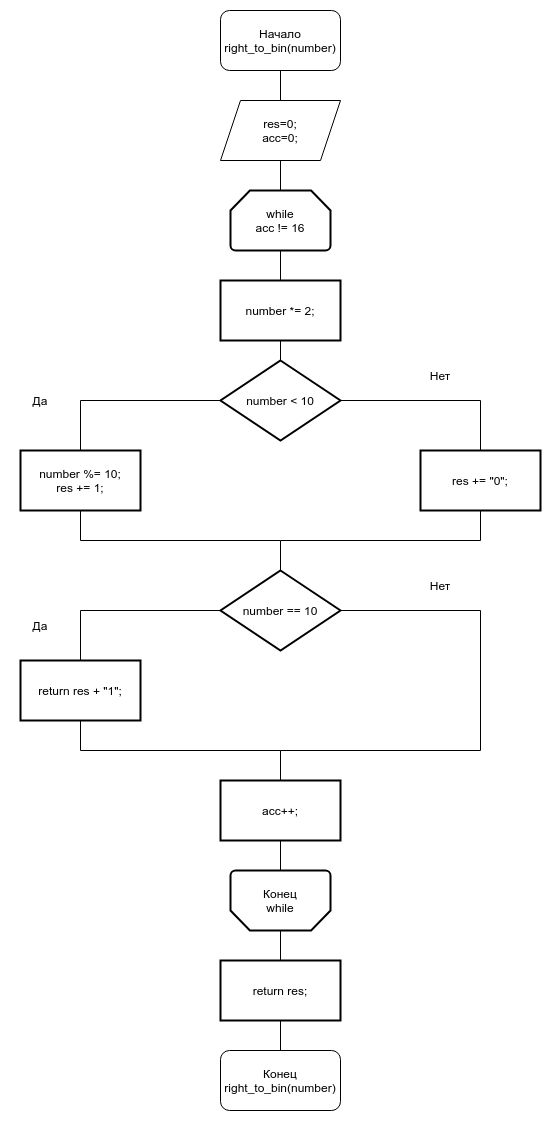

The diagram above was exported from draw.io. Its source (the exported page's mxGraphModel, read from the mxfile embedded in the PNG):
<mxGraphModel dx="866" dy="468" grid="1" gridSize="10" guides="1" tooltips="1" connect="1" arrows="1" fold="1" page="1" pageScale="1" pageWidth="827" pageHeight="1169" math="0" shadow="0">
  <root>
    <mxCell id="0" />
    <mxCell id="1" parent="0" />
    <mxCell id="piiOR_nPRPf_ugBdy0Bp-4" value="" style="edgeStyle=orthogonalEdgeStyle;rounded=0;orthogonalLoop=1;jettySize=auto;html=1;endArrow=none;endFill=0;" parent="1" source="piiOR_nPRPf_ugBdy0Bp-1" target="piiOR_nPRPf_ugBdy0Bp-3" edge="1">
      <mxGeometry relative="1" as="geometry" />
    </mxCell>
    <mxCell id="piiOR_nPRPf_ugBdy0Bp-1" value="Начало right_to_bin(number)" style="rounded=1;whiteSpace=wrap;html=1;" parent="1" vertex="1">
      <mxGeometry x="380" y="70" width="120" height="60" as="geometry" />
    </mxCell>
    <mxCell id="piiOR_nPRPf_ugBdy0Bp-2" value="Конец right_to_bin(number)" style="rounded=1;whiteSpace=wrap;html=1;" parent="1" vertex="1">
      <mxGeometry x="380" y="1110" width="120" height="60" as="geometry" />
    </mxCell>
    <mxCell id="piiOR_nPRPf_ugBdy0Bp-8" style="edgeStyle=orthogonalEdgeStyle;rounded=0;orthogonalLoop=1;jettySize=auto;html=1;exitX=0.5;exitY=1;exitDx=0;exitDy=0;entryX=0.5;entryY=0;entryDx=0;entryDy=0;entryPerimeter=0;endArrow=none;endFill=0;" parent="1" source="piiOR_nPRPf_ugBdy0Bp-3" target="piiOR_nPRPf_ugBdy0Bp-7" edge="1">
      <mxGeometry relative="1" as="geometry" />
    </mxCell>
    <mxCell id="piiOR_nPRPf_ugBdy0Bp-3" value="res=0;&lt;br&gt;acc=0;" style="shape=parallelogram;perimeter=parallelogramPerimeter;whiteSpace=wrap;html=1;fixedSize=1;rounded=0;" parent="1" vertex="1">
      <mxGeometry x="380" y="160" width="120" height="60" as="geometry" />
    </mxCell>
    <mxCell id="piiOR_nPRPf_ugBdy0Bp-13" value="" style="edgeStyle=orthogonalEdgeStyle;rounded=0;orthogonalLoop=1;jettySize=auto;html=1;endArrow=none;endFill=0;" parent="1" source="piiOR_nPRPf_ugBdy0Bp-7" target="piiOR_nPRPf_ugBdy0Bp-12" edge="1">
      <mxGeometry relative="1" as="geometry" />
    </mxCell>
    <mxCell id="piiOR_nPRPf_ugBdy0Bp-7" value="while&lt;br&gt;acc != 16" style="strokeWidth=2;html=1;shape=mxgraph.flowchart.loop_limit;whiteSpace=wrap;rounded=0;" parent="1" vertex="1">
      <mxGeometry x="390" y="250" width="100" height="60" as="geometry" />
    </mxCell>
    <mxCell id="piiOR_nPRPf_ugBdy0Bp-35" style="edgeStyle=orthogonalEdgeStyle;rounded=0;orthogonalLoop=1;jettySize=auto;html=1;exitX=0.5;exitY=0;exitDx=0;exitDy=0;exitPerimeter=0;entryX=0.5;entryY=0;entryDx=0;entryDy=0;endArrow=none;endFill=0;" parent="1" source="piiOR_nPRPf_ugBdy0Bp-9" target="piiOR_nPRPf_ugBdy0Bp-34" edge="1">
      <mxGeometry relative="1" as="geometry" />
    </mxCell>
    <mxCell id="piiOR_nPRPf_ugBdy0Bp-9" value="Конец&lt;br&gt;while" style="strokeWidth=2;html=1;shape=mxgraph.flowchart.loop_limit;whiteSpace=wrap;rounded=0;direction=west;" parent="1" vertex="1">
      <mxGeometry x="390" y="930" width="100" height="60" as="geometry" />
    </mxCell>
    <mxCell id="piiOR_nPRPf_ugBdy0Bp-15" value="" style="edgeStyle=orthogonalEdgeStyle;rounded=0;orthogonalLoop=1;jettySize=auto;html=1;endArrow=none;endFill=0;" parent="1" source="piiOR_nPRPf_ugBdy0Bp-12" target="piiOR_nPRPf_ugBdy0Bp-14" edge="1">
      <mxGeometry relative="1" as="geometry" />
    </mxCell>
    <mxCell id="piiOR_nPRPf_ugBdy0Bp-12" value="number *= 2;" style="whiteSpace=wrap;html=1;rounded=0;strokeWidth=2;" parent="1" vertex="1">
      <mxGeometry x="380" y="340" width="120" height="60" as="geometry" />
    </mxCell>
    <mxCell id="piiOR_nPRPf_ugBdy0Bp-17" value="" style="edgeStyle=orthogonalEdgeStyle;rounded=0;orthogonalLoop=1;jettySize=auto;html=1;endArrow=none;endFill=0;" parent="1" source="piiOR_nPRPf_ugBdy0Bp-14" target="piiOR_nPRPf_ugBdy0Bp-16" edge="1">
      <mxGeometry relative="1" as="geometry" />
    </mxCell>
    <mxCell id="piiOR_nPRPf_ugBdy0Bp-19" value="" style="edgeStyle=orthogonalEdgeStyle;rounded=0;orthogonalLoop=1;jettySize=auto;html=1;endArrow=none;endFill=0;" parent="1" source="piiOR_nPRPf_ugBdy0Bp-14" target="piiOR_nPRPf_ugBdy0Bp-18" edge="1">
      <mxGeometry relative="1" as="geometry" />
    </mxCell>
    <mxCell id="piiOR_nPRPf_ugBdy0Bp-14" value="number &amp;lt; 10" style="rhombus;whiteSpace=wrap;html=1;rounded=0;strokeWidth=2;" parent="1" vertex="1">
      <mxGeometry x="380" y="420" width="120" height="80" as="geometry" />
    </mxCell>
    <mxCell id="piiOR_nPRPf_ugBdy0Bp-20" style="edgeStyle=orthogonalEdgeStyle;rounded=0;orthogonalLoop=1;jettySize=auto;html=1;exitX=0.5;exitY=1;exitDx=0;exitDy=0;endArrow=none;endFill=0;" parent="1" source="piiOR_nPRPf_ugBdy0Bp-16" edge="1">
      <mxGeometry relative="1" as="geometry">
        <mxPoint x="440" y="600" as="targetPoint" />
        <Array as="points">
          <mxPoint x="240" y="600" />
          <mxPoint x="440" y="600" />
        </Array>
      </mxGeometry>
    </mxCell>
    <mxCell id="piiOR_nPRPf_ugBdy0Bp-16" value="number %= 10;&lt;br&gt;res += 1;" style="whiteSpace=wrap;html=1;rounded=0;strokeWidth=2;" parent="1" vertex="1">
      <mxGeometry x="180" y="510" width="120" height="60" as="geometry" />
    </mxCell>
    <mxCell id="piiOR_nPRPf_ugBdy0Bp-21" style="edgeStyle=orthogonalEdgeStyle;rounded=0;orthogonalLoop=1;jettySize=auto;html=1;exitX=0.5;exitY=1;exitDx=0;exitDy=0;endArrow=none;endFill=0;" parent="1" source="piiOR_nPRPf_ugBdy0Bp-18" edge="1">
      <mxGeometry relative="1" as="geometry">
        <mxPoint x="440" y="630" as="targetPoint" />
        <Array as="points">
          <mxPoint x="640" y="600" />
          <mxPoint x="440" y="600" />
        </Array>
      </mxGeometry>
    </mxCell>
    <mxCell id="piiOR_nPRPf_ugBdy0Bp-18" value="res += &quot;0&quot;;" style="whiteSpace=wrap;html=1;rounded=0;strokeWidth=2;" parent="1" vertex="1">
      <mxGeometry x="580" y="510" width="120" height="60" as="geometry" />
    </mxCell>
    <mxCell id="piiOR_nPRPf_ugBdy0Bp-24" value="" style="edgeStyle=orthogonalEdgeStyle;rounded=0;orthogonalLoop=1;jettySize=auto;html=1;endArrow=none;endFill=0;" parent="1" source="piiOR_nPRPf_ugBdy0Bp-22" target="piiOR_nPRPf_ugBdy0Bp-23" edge="1">
      <mxGeometry relative="1" as="geometry" />
    </mxCell>
    <mxCell id="piiOR_nPRPf_ugBdy0Bp-25" style="edgeStyle=orthogonalEdgeStyle;rounded=0;orthogonalLoop=1;jettySize=auto;html=1;exitX=1;exitY=0.5;exitDx=0;exitDy=0;entryX=0.5;entryY=0;entryDx=0;entryDy=0;endArrow=none;endFill=0;" parent="1" source="piiOR_nPRPf_ugBdy0Bp-22" target="piiOR_nPRPf_ugBdy0Bp-32" edge="1">
      <mxGeometry relative="1" as="geometry">
        <mxPoint x="440" y="810" as="targetPoint" />
        <Array as="points">
          <mxPoint x="640" y="670" />
          <mxPoint x="640" y="810" />
          <mxPoint x="440" y="810" />
        </Array>
      </mxGeometry>
    </mxCell>
    <mxCell id="piiOR_nPRPf_ugBdy0Bp-22" value="number == 10" style="rhombus;whiteSpace=wrap;html=1;rounded=0;strokeWidth=2;" parent="1" vertex="1">
      <mxGeometry x="380" y="630" width="120" height="80" as="geometry" />
    </mxCell>
    <mxCell id="piiOR_nPRPf_ugBdy0Bp-30" style="edgeStyle=orthogonalEdgeStyle;rounded=0;orthogonalLoop=1;jettySize=auto;html=1;exitX=0.5;exitY=1;exitDx=0;exitDy=0;endArrow=none;endFill=0;" parent="1" source="piiOR_nPRPf_ugBdy0Bp-23" edge="1">
      <mxGeometry relative="1" as="geometry">
        <mxPoint x="440" y="810" as="targetPoint" />
        <Array as="points">
          <mxPoint x="240" y="810" />
        </Array>
      </mxGeometry>
    </mxCell>
    <mxCell id="piiOR_nPRPf_ugBdy0Bp-23" value="return res + &quot;1&quot;;" style="whiteSpace=wrap;html=1;rounded=0;strokeWidth=2;" parent="1" vertex="1">
      <mxGeometry x="180" y="720" width="120" height="60" as="geometry" />
    </mxCell>
    <mxCell id="piiOR_nPRPf_ugBdy0Bp-33" style="edgeStyle=orthogonalEdgeStyle;rounded=0;orthogonalLoop=1;jettySize=auto;html=1;exitX=0.5;exitY=1;exitDx=0;exitDy=0;endArrow=none;endFill=0;entryX=0.5;entryY=1;entryDx=0;entryDy=0;entryPerimeter=0;" parent="1" source="piiOR_nPRPf_ugBdy0Bp-32" target="piiOR_nPRPf_ugBdy0Bp-9" edge="1">
      <mxGeometry relative="1" as="geometry">
        <mxPoint x="460" y="940" as="targetPoint" />
        <Array as="points" />
      </mxGeometry>
    </mxCell>
    <mxCell id="piiOR_nPRPf_ugBdy0Bp-32" value="acc++;" style="whiteSpace=wrap;html=1;rounded=0;strokeWidth=2;" parent="1" vertex="1">
      <mxGeometry x="380" y="840" width="120" height="60" as="geometry" />
    </mxCell>
    <mxCell id="piiOR_nPRPf_ugBdy0Bp-36" style="edgeStyle=orthogonalEdgeStyle;rounded=0;orthogonalLoop=1;jettySize=auto;html=1;exitX=0.5;exitY=1;exitDx=0;exitDy=0;entryX=0.5;entryY=0;entryDx=0;entryDy=0;endArrow=none;endFill=0;" parent="1" source="piiOR_nPRPf_ugBdy0Bp-34" target="piiOR_nPRPf_ugBdy0Bp-2" edge="1">
      <mxGeometry relative="1" as="geometry" />
    </mxCell>
    <mxCell id="piiOR_nPRPf_ugBdy0Bp-34" value="return res;" style="whiteSpace=wrap;html=1;rounded=0;strokeWidth=2;" parent="1" vertex="1">
      <mxGeometry x="380" y="1020" width="120" height="60" as="geometry" />
    </mxCell>
    <mxCell id="yZuYWNJDPzNHChEE-uWE-1" value="Да" style="text;html=1;strokeColor=none;fillColor=none;align=center;verticalAlign=middle;whiteSpace=wrap;rounded=0;" vertex="1" parent="1">
      <mxGeometry x="170" y="670" width="60" height="30" as="geometry" />
    </mxCell>
    <mxCell id="yZuYWNJDPzNHChEE-uWE-2" value="Нет" style="text;html=1;strokeColor=none;fillColor=none;align=center;verticalAlign=middle;whiteSpace=wrap;rounded=0;" vertex="1" parent="1">
      <mxGeometry x="570" y="630" width="60" height="30" as="geometry" />
    </mxCell>
    <mxCell id="yZuYWNJDPzNHChEE-uWE-3" value="Да" style="text;html=1;strokeColor=none;fillColor=none;align=center;verticalAlign=middle;whiteSpace=wrap;rounded=0;" vertex="1" parent="1">
      <mxGeometry x="170" y="445" width="60" height="30" as="geometry" />
    </mxCell>
    <mxCell id="yZuYWNJDPzNHChEE-uWE-4" value="Нет" style="text;html=1;strokeColor=none;fillColor=none;align=center;verticalAlign=middle;whiteSpace=wrap;rounded=0;" vertex="1" parent="1">
      <mxGeometry x="570" y="420" width="60" height="30" as="geometry" />
    </mxCell>
  </root>
</mxGraphModel>